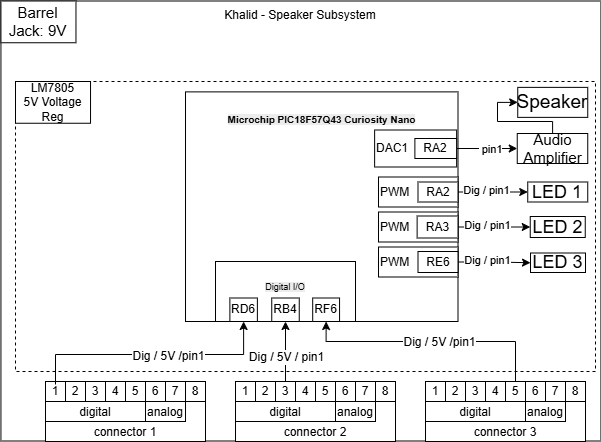

The diagram above was exported from draw.io. Its source (the exported page's mxGraphModel, read from the mxfile embedded in the PNG):
<mxGraphModel dx="1381" dy="788" grid="1" gridSize="10" guides="1" tooltips="1" connect="1" arrows="1" fold="1" page="1" pageScale="1" pageWidth="850" pageHeight="1100" math="0" shadow="0">
  <root>
    <mxCell id="0" />
    <mxCell id="1" parent="0" />
    <mxCell id="2" parent="1" style="rounded=0;whiteSpace=wrap;html=1;strokeColor=default;align=center;verticalAlign=middle;fontFamily=Helvetica;fontSize=12;fontColor=default;fillColor=none;gradientColor=none;dashed=1;movable=1;resizable=1;rotatable=1;deletable=1;editable=1;locked=0;connectable=1;" value="" vertex="1">
      <mxGeometry height="290" width="580" x="530" y="780" as="geometry" />
    </mxCell>
    <mxCell id="3" parent="1" style="rounded=0;whiteSpace=wrap;html=1;fillColor=none;verticalAlign=top;movable=1;resizable=1;rotatable=1;deletable=1;editable=1;locked=0;connectable=1;" value="Khalid - Speaker Subsystem" vertex="1">
      <mxGeometry height="440" width="600" x="515.44" y="699.5" as="geometry" />
    </mxCell>
    <mxCell id="4" connectable="0" parent="1" style="group;movable=1;resizable=1;rotatable=1;deletable=1;editable=1;locked=0;connectable=1;" value="" vertex="1">
      <mxGeometry height="60" width="160" x="560" y="1080" as="geometry" />
    </mxCell>
    <mxCell id="5" parent="4" style="rounded=0;whiteSpace=wrap;html=1;verticalAlign=bottom;movable=1;resizable=1;rotatable=1;deletable=1;editable=1;locked=0;connectable=1;" value="connector 1" vertex="1">
      <mxGeometry height="60" width="160" as="geometry" />
    </mxCell>
    <mxCell id="6" parent="4" style="rounded=0;whiteSpace=wrap;html=1;verticalAlign=bottom;movable=1;resizable=1;rotatable=1;deletable=1;editable=1;locked=0;connectable=1;" value="digital" vertex="1">
      <mxGeometry height="20" width="100" y="20" as="geometry" />
    </mxCell>
    <mxCell id="7" parent="4" style="rounded=0;whiteSpace=wrap;html=1;verticalAlign=bottom;movable=1;resizable=1;rotatable=1;deletable=1;editable=1;locked=0;connectable=1;" value="analog" vertex="1">
      <mxGeometry height="20" width="40" x="100" y="20" as="geometry" />
    </mxCell>
    <mxCell id="8" parent="4" style="rounded=0;whiteSpace=wrap;html=1;movable=1;resizable=1;rotatable=1;deletable=1;editable=1;locked=0;connectable=1;" value="1" vertex="1">
      <mxGeometry height="20" width="20" as="geometry" />
    </mxCell>
    <mxCell id="9" parent="4" style="rounded=0;whiteSpace=wrap;html=1;movable=1;resizable=1;rotatable=1;deletable=1;editable=1;locked=0;connectable=1;" value="2" vertex="1">
      <mxGeometry height="20" width="20" x="20" as="geometry" />
    </mxCell>
    <mxCell id="10" parent="4" style="rounded=0;whiteSpace=wrap;html=1;movable=1;resizable=1;rotatable=1;deletable=1;editable=1;locked=0;connectable=1;" value="3" vertex="1">
      <mxGeometry height="20" width="20" x="40" as="geometry" />
    </mxCell>
    <mxCell id="11" parent="4" style="rounded=0;whiteSpace=wrap;html=1;movable=1;resizable=1;rotatable=1;deletable=1;editable=1;locked=0;connectable=1;" value="4" vertex="1">
      <mxGeometry height="20" width="20" x="60" as="geometry" />
    </mxCell>
    <mxCell id="12" parent="4" style="rounded=0;whiteSpace=wrap;html=1;movable=1;resizable=1;rotatable=1;deletable=1;editable=1;locked=0;connectable=1;" value="5" vertex="1">
      <mxGeometry height="20" width="20" x="80" as="geometry" />
    </mxCell>
    <mxCell id="13" parent="4" style="rounded=0;whiteSpace=wrap;html=1;movable=1;resizable=1;rotatable=1;deletable=1;editable=1;locked=0;connectable=1;" value="6" vertex="1">
      <mxGeometry height="20" width="20" x="100" as="geometry" />
    </mxCell>
    <mxCell id="14" parent="4" style="rounded=0;whiteSpace=wrap;html=1;movable=1;resizable=1;rotatable=1;deletable=1;editable=1;locked=0;connectable=1;" value="7" vertex="1">
      <mxGeometry height="20" width="20" x="120" as="geometry" />
    </mxCell>
    <mxCell id="15" parent="4" style="rounded=0;whiteSpace=wrap;html=1;movable=1;resizable=1;rotatable=1;deletable=1;editable=1;locked=0;connectable=1;" value="8" vertex="1">
      <mxGeometry height="20" width="20" x="140" as="geometry" />
    </mxCell>
    <mxCell id="16" connectable="0" parent="1" style="group;movable=1;resizable=1;rotatable=1;deletable=1;editable=1;locked=0;connectable=1;" value="" vertex="1">
      <mxGeometry height="60" width="160" x="750" y="1080" as="geometry" />
    </mxCell>
    <mxCell id="17" parent="16" style="rounded=0;whiteSpace=wrap;html=1;verticalAlign=bottom;movable=1;resizable=1;rotatable=1;deletable=1;editable=1;locked=0;connectable=1;" value="connector 2" vertex="1">
      <mxGeometry height="60" width="160" as="geometry" />
    </mxCell>
    <mxCell id="18" parent="16" style="rounded=0;whiteSpace=wrap;html=1;verticalAlign=bottom;movable=1;resizable=1;rotatable=1;deletable=1;editable=1;locked=0;connectable=1;" value="digital" vertex="1">
      <mxGeometry height="20" width="100" y="20" as="geometry" />
    </mxCell>
    <mxCell id="19" parent="16" style="rounded=0;whiteSpace=wrap;html=1;verticalAlign=bottom;movable=1;resizable=1;rotatable=1;deletable=1;editable=1;locked=0;connectable=1;" value="analog" vertex="1">
      <mxGeometry height="20" width="40" x="100" y="20" as="geometry" />
    </mxCell>
    <mxCell id="20" parent="16" style="rounded=0;whiteSpace=wrap;html=1;movable=1;resizable=1;rotatable=1;deletable=1;editable=1;locked=0;connectable=1;" value="1" vertex="1">
      <mxGeometry height="20" width="20" as="geometry" />
    </mxCell>
    <mxCell id="21" parent="16" style="rounded=0;whiteSpace=wrap;html=1;movable=1;resizable=1;rotatable=1;deletable=1;editable=1;locked=0;connectable=1;" value="2" vertex="1">
      <mxGeometry height="20" width="20" x="20" as="geometry" />
    </mxCell>
    <mxCell id="22" parent="16" style="rounded=0;whiteSpace=wrap;html=1;movable=1;resizable=1;rotatable=1;deletable=1;editable=1;locked=0;connectable=1;" value="3" vertex="1">
      <mxGeometry height="20" width="20" x="40" as="geometry" />
    </mxCell>
    <mxCell id="23" parent="16" style="rounded=0;whiteSpace=wrap;html=1;movable=1;resizable=1;rotatable=1;deletable=1;editable=1;locked=0;connectable=1;" value="4" vertex="1">
      <mxGeometry height="20" width="20" x="60" as="geometry" />
    </mxCell>
    <mxCell id="24" parent="16" style="rounded=0;whiteSpace=wrap;html=1;movable=1;resizable=1;rotatable=1;deletable=1;editable=1;locked=0;connectable=1;" value="5" vertex="1">
      <mxGeometry height="20" width="20" x="80" as="geometry" />
    </mxCell>
    <mxCell id="25" parent="16" style="rounded=0;whiteSpace=wrap;html=1;movable=1;resizable=1;rotatable=1;deletable=1;editable=1;locked=0;connectable=1;" value="6" vertex="1">
      <mxGeometry height="20" width="20" x="100" as="geometry" />
    </mxCell>
    <mxCell id="26" parent="16" style="rounded=0;whiteSpace=wrap;html=1;movable=1;resizable=1;rotatable=1;deletable=1;editable=1;locked=0;connectable=1;" value="7" vertex="1">
      <mxGeometry height="20" width="20" x="120" as="geometry" />
    </mxCell>
    <mxCell id="27" parent="16" style="rounded=0;whiteSpace=wrap;html=1;movable=1;resizable=1;rotatable=1;deletable=1;editable=1;locked=0;connectable=1;" value="8" vertex="1">
      <mxGeometry height="20" width="20" x="140" as="geometry" />
    </mxCell>
    <mxCell id="28" connectable="0" parent="1" style="group;movable=1;resizable=1;rotatable=1;deletable=1;editable=1;locked=0;connectable=1;" value="" vertex="1">
      <mxGeometry height="60" width="160" x="940" y="1080" as="geometry" />
    </mxCell>
    <mxCell id="29" parent="28" style="rounded=0;whiteSpace=wrap;html=1;verticalAlign=bottom;movable=1;resizable=1;rotatable=1;deletable=1;editable=1;locked=0;connectable=1;" value="connector 3" vertex="1">
      <mxGeometry height="60" width="160" as="geometry" />
    </mxCell>
    <mxCell id="30" parent="28" style="rounded=0;whiteSpace=wrap;html=1;verticalAlign=bottom;movable=1;resizable=1;rotatable=1;deletable=1;editable=1;locked=0;connectable=1;" value="digital" vertex="1">
      <mxGeometry height="20" width="100" y="20" as="geometry" />
    </mxCell>
    <mxCell id="31" parent="28" style="rounded=0;whiteSpace=wrap;html=1;verticalAlign=bottom;movable=1;resizable=1;rotatable=1;deletable=1;editable=1;locked=0;connectable=1;" value="analog" vertex="1">
      <mxGeometry height="20" width="40" x="100" y="20" as="geometry" />
    </mxCell>
    <mxCell id="32" parent="28" style="rounded=0;whiteSpace=wrap;html=1;movable=1;resizable=1;rotatable=1;deletable=1;editable=1;locked=0;connectable=1;" value="1" vertex="1">
      <mxGeometry height="20" width="20" as="geometry" />
    </mxCell>
    <mxCell id="33" parent="28" style="rounded=0;whiteSpace=wrap;html=1;movable=1;resizable=1;rotatable=1;deletable=1;editable=1;locked=0;connectable=1;" value="2" vertex="1">
      <mxGeometry height="20" width="20" x="20" as="geometry" />
    </mxCell>
    <mxCell id="34" parent="28" style="rounded=0;whiteSpace=wrap;html=1;movable=1;resizable=1;rotatable=1;deletable=1;editable=1;locked=0;connectable=1;" value="3" vertex="1">
      <mxGeometry height="20" width="20" x="40" as="geometry" />
    </mxCell>
    <mxCell id="35" parent="28" style="rounded=0;whiteSpace=wrap;html=1;movable=1;resizable=1;rotatable=1;deletable=1;editable=1;locked=0;connectable=1;" value="4" vertex="1">
      <mxGeometry height="20" width="20" x="60" as="geometry" />
    </mxCell>
    <mxCell id="36" parent="28" style="rounded=0;whiteSpace=wrap;html=1;movable=1;resizable=1;rotatable=1;deletable=1;editable=1;locked=0;connectable=1;" value="5" vertex="1">
      <mxGeometry height="20" width="20" x="80" as="geometry" />
    </mxCell>
    <mxCell id="37" parent="28" style="rounded=0;whiteSpace=wrap;html=1;movable=1;resizable=1;rotatable=1;deletable=1;editable=1;locked=0;connectable=1;" value="6" vertex="1">
      <mxGeometry height="20" width="20" x="100" as="geometry" />
    </mxCell>
    <mxCell id="38" parent="28" style="rounded=0;whiteSpace=wrap;html=1;movable=1;resizable=1;rotatable=1;deletable=1;editable=1;locked=0;connectable=1;" value="7" vertex="1">
      <mxGeometry height="20" width="20" x="120" as="geometry" />
    </mxCell>
    <mxCell id="39" parent="28" style="rounded=0;whiteSpace=wrap;html=1;movable=1;resizable=1;rotatable=1;deletable=1;editable=1;locked=0;connectable=1;" value="8" vertex="1">
      <mxGeometry height="20" width="20" x="140" as="geometry" />
    </mxCell>
    <mxCell id="40" parent="1" style="rounded=0;whiteSpace=wrap;html=1;movable=1;resizable=1;rotatable=1;deletable=1;editable=1;locked=0;connectable=1;verticalAlign=top;" value="&lt;br style=&quot;font-size: 10px; font-weight: 700;&quot;&gt;&lt;span style=&quot;font-size: 10px; font-weight: 700; color: rgb(0, 0, 0); background-color: rgb(236, 236, 236); float: none; display: inline !important; line-height: 50%;&quot;&gt;Microchip PIC18F57Q43 Curiosity Nano&lt;/span&gt;" vertex="1">
      <mxGeometry height="229.62" width="272.5" x="700" y="790.38" as="geometry" />
    </mxCell>
    <mxCell id="41" parent="1" style="rounded=0;whiteSpace=wrap;html=1;align=left;movable=1;resizable=1;rotatable=1;deletable=1;editable=1;locked=0;connectable=1;" value="DAC1" vertex="1">
      <mxGeometry height="37" width="82" x="889.13" y="828.5" as="geometry" />
    </mxCell>
    <mxCell id="42" parent="1" style="rounded=0;whiteSpace=wrap;html=1;align=left;movable=1;resizable=1;rotatable=1;deletable=1;editable=1;locked=0;connectable=1;" value="PWM" vertex="1">
      <mxGeometry height="30" width="79.5" x="893" y="875.5" as="geometry" />
    </mxCell>
    <mxCell id="43" edge="1" parent="1" source="45" style="edgeStyle=orthogonalEdgeStyle;rounded=0;orthogonalLoop=1;jettySize=auto;html=1;entryX=0;entryY=0.5;entryDx=0;entryDy=0;movable=1;resizable=1;rotatable=1;deletable=1;editable=1;locked=0;connectable=1;" target="53">
      <mxGeometry relative="1" as="geometry" />
    </mxCell>
    <mxCell id="44" connectable="0" parent="43" style="edgeLabel;html=1;align=center;verticalAlign=middle;resizable=1;points=[];movable=1;rotatable=1;deletable=1;editable=1;locked=0;connectable=1;" value="&amp;nbsp;pin1" vertex="1">
      <mxGeometry relative="1" x="-0.1939" y="-3" as="geometry">
        <mxPoint x="9" y="-3" as="offset" />
      </mxGeometry>
    </mxCell>
    <mxCell id="45" parent="1" style="rounded=0;whiteSpace=wrap;html=1;align=center;movable=1;resizable=1;rotatable=1;deletable=1;editable=1;locked=0;connectable=1;" value="RA2" vertex="1">
      <mxGeometry height="20" width="41.75" x="929.38" y="837" as="geometry" />
    </mxCell>
    <mxCell id="46" edge="1" parent="1" source="48" style="edgeStyle=orthogonalEdgeStyle;rounded=0;orthogonalLoop=1;jettySize=auto;html=1;entryX=0;entryY=0.5;entryDx=0;entryDy=0;movable=1;resizable=1;rotatable=1;deletable=1;editable=1;locked=0;connectable=1;" target="54">
      <mxGeometry relative="1" as="geometry" />
    </mxCell>
    <mxCell id="47" connectable="0" parent="46" style="edgeLabel;html=1;align=center;verticalAlign=middle;resizable=1;points=[];movable=1;rotatable=1;deletable=1;editable=1;locked=0;connectable=1;" value="Dig / pin1" vertex="1">
      <mxGeometry relative="1" x="-0.2104" y="2" as="geometry">
        <mxPoint as="offset" />
      </mxGeometry>
    </mxCell>
    <mxCell id="48" parent="1" style="rounded=0;whiteSpace=wrap;html=1;align=center;movable=1;resizable=1;rotatable=1;deletable=1;editable=1;locked=0;connectable=1;" value="RA2" vertex="1">
      <mxGeometry height="20" width="40" x="932.5" y="880.5" as="geometry" />
    </mxCell>
    <mxCell id="49" parent="1" style="rounded=0;whiteSpace=wrap;html=1;verticalAlign=top;movable=1;resizable=1;rotatable=1;deletable=1;editable=1;locked=0;connectable=1;align=center;" value="&lt;div style=&quot;&quot;&gt;&lt;br&gt;&lt;/div&gt;&lt;font style=&quot;font-size: 9px;&quot;&gt;&lt;div style=&quot;&quot;&gt;&lt;span style=&quot;background-color: light-dark(rgb(236, 236, 236), rgb(34, 34, 34)); color: light-dark(rgb(0, 0, 0), rgb(237, 237, 237));&quot;&gt;Digital I/O&lt;/span&gt;&lt;/div&gt;&lt;/font&gt;" vertex="1">
      <mxGeometry height="60" width="140" x="730" y="960" as="geometry" />
    </mxCell>
    <mxCell id="50" parent="1" style="rounded=0;whiteSpace=wrap;html=1;movable=1;resizable=1;rotatable=1;deletable=1;editable=1;locked=0;connectable=1;" value="RD6" vertex="1">
      <mxGeometry height="23.5" width="27.5" x="744.38" y="996.5000000000001" as="geometry" />
    </mxCell>
    <mxCell id="51" parent="1" style="rounded=0;whiteSpace=wrap;html=1;movable=1;resizable=1;rotatable=1;deletable=1;editable=1;locked=0;connectable=1;" value="RB4" vertex="1">
      <mxGeometry height="23.5" width="27.5" x="786.25" y="996.5000000000001" as="geometry" />
    </mxCell>
    <mxCell id="52" edge="1" parent="1" source="53" style="edgeStyle=orthogonalEdgeStyle;rounded=0;orthogonalLoop=1;jettySize=auto;html=1;entryX=0;entryY=0.5;entryDx=0;entryDy=0;" target="55">
      <mxGeometry relative="1" as="geometry">
        <Array as="points">
          <mxPoint x="1067" y="820" />
          <mxPoint x="1012" y="820" />
          <mxPoint x="1012" y="801" />
        </Array>
      </mxGeometry>
    </mxCell>
    <mxCell id="53" parent="1" style="rounded=0;whiteSpace=wrap;html=1;movable=1;resizable=1;rotatable=1;deletable=1;editable=1;locked=0;connectable=1;" value="&lt;font style=&quot;font-size: 15px;&quot;&gt;Audio Amplifier&lt;/font&gt;" vertex="1">
      <mxGeometry height="30" width="70.5" x="1031.75" y="832" as="geometry" />
    </mxCell>
    <mxCell id="54" parent="1" style="rounded=0;whiteSpace=wrap;html=1;movable=1;resizable=1;rotatable=1;deletable=1;editable=1;locked=0;connectable=1;" value="&lt;span style=&quot;font-size: 18px;&quot;&gt;LED 1&lt;/span&gt;" vertex="1">
      <mxGeometry height="20" width="60" x="1042.25" y="880.5" as="geometry" />
    </mxCell>
    <mxCell id="55" parent="1" style="rounded=0;whiteSpace=wrap;html=1;movable=1;resizable=1;rotatable=1;deletable=1;editable=1;locked=0;connectable=1;" value="&lt;font style=&quot;font-size: 19px;&quot;&gt;Speaker&lt;/font&gt;" vertex="1">
      <mxGeometry height="30" width="70" x="1032.25" y="785.87" as="geometry" />
    </mxCell>
    <mxCell id="56" edge="1" parent="1" source="64" style="edgeStyle=orthogonalEdgeStyle;rounded=0;orthogonalLoop=1;jettySize=auto;html=1;entryX=0;entryY=0.5;entryDx=0;entryDy=0;movable=1;resizable=1;rotatable=1;deletable=1;editable=1;locked=0;connectable=1;" target="58">
      <mxGeometry relative="1" as="geometry" />
    </mxCell>
    <mxCell id="57" connectable="0" parent="56" style="edgeLabel;html=1;align=center;verticalAlign=middle;resizable=1;points=[];movable=1;rotatable=1;deletable=1;editable=1;locked=0;connectable=1;" value="Dig / pin1" vertex="1">
      <mxGeometry relative="1" x="-0.2104" y="2" as="geometry">
        <mxPoint as="offset" />
      </mxGeometry>
    </mxCell>
    <mxCell id="58" parent="1" style="rounded=0;whiteSpace=wrap;html=1;movable=1;resizable=1;rotatable=1;deletable=1;editable=1;locked=0;connectable=1;" value="&lt;font style=&quot;font-size: 18px;&quot;&gt;LED 2&lt;/font&gt;" vertex="1">
      <mxGeometry height="21" width="55" x="1044.75" y="915" as="geometry" />
    </mxCell>
    <mxCell id="59" edge="1" parent="1" source="65" style="edgeStyle=orthogonalEdgeStyle;rounded=0;orthogonalLoop=1;jettySize=auto;html=1;entryX=0;entryY=0.5;entryDx=0;entryDy=0;movable=1;resizable=1;rotatable=1;deletable=1;editable=1;locked=0;connectable=1;" target="62">
      <mxGeometry relative="1" as="geometry" />
    </mxCell>
    <mxCell id="60" connectable="0" parent="59" style="edgeLabel;html=1;align=center;verticalAlign=middle;resizable=1;points=[];movable=1;rotatable=1;deletable=1;editable=1;locked=0;connectable=1;" value="Dig / pin1" vertex="1">
      <mxGeometry relative="1" x="-0.2104" y="2" as="geometry">
        <mxPoint as="offset" />
      </mxGeometry>
    </mxCell>
    <mxCell id="61" parent="1" style="rounded=0;whiteSpace=wrap;html=1;align=left;movable=1;resizable=1;rotatable=1;deletable=1;editable=1;locked=0;connectable=1;" value="PWM" vertex="1">
      <mxGeometry height="30" width="79.5" x="893" y="910.5" as="geometry" />
    </mxCell>
    <mxCell id="62" parent="1" style="rounded=0;whiteSpace=wrap;html=1;movable=1;resizable=1;rotatable=1;deletable=1;editable=1;locked=0;connectable=1;" value="&lt;font style=&quot;font-size: 18px;&quot;&gt;LED 3&lt;/font&gt;" vertex="1">
      <mxGeometry height="19.5" width="55" x="1045" y="951.5" as="geometry" />
    </mxCell>
    <mxCell id="63" parent="1" style="rounded=0;whiteSpace=wrap;html=1;align=left;movable=1;resizable=1;rotatable=1;deletable=1;editable=1;locked=0;connectable=1;" value="PWM" vertex="1">
      <mxGeometry height="30" width="79.5" x="893" y="945.5" as="geometry" />
    </mxCell>
    <mxCell id="64" parent="1" style="rounded=0;whiteSpace=wrap;html=1;align=center;movable=1;resizable=1;rotatable=1;deletable=1;editable=1;locked=0;connectable=1;" value="RA3" vertex="1">
      <mxGeometry height="22" width="40.87" x="931.63" y="914.5" as="geometry" />
    </mxCell>
    <mxCell id="65" parent="1" style="rounded=0;whiteSpace=wrap;html=1;align=center;movable=1;resizable=1;rotatable=1;deletable=1;editable=1;locked=0;connectable=1;" value="RE6" vertex="1">
      <mxGeometry height="21" width="40" x="932.5" y="950" as="geometry" />
    </mxCell>
    <mxCell id="66" parent="1" style="rounded=0;whiteSpace=wrap;html=1;movable=1;resizable=1;rotatable=1;deletable=1;editable=1;locked=0;connectable=1;" value="RF6" vertex="1">
      <mxGeometry height="23.5" width="26.87" x="827.19" y="996.5000000000001" as="geometry" />
    </mxCell>
    <mxCell id="67" edge="1" parent="1" source="36" style="edgeStyle=orthogonalEdgeStyle;rounded=0;orthogonalLoop=1;jettySize=auto;html=1;fontFamily=Helvetica;fontSize=12;fontColor=default;entryX=0.5;entryY=1;entryDx=0;entryDy=0;exitX=0.5;exitY=0;exitDx=0;exitDy=0;" target="66">
      <mxGeometry relative="1" as="geometry">
        <Array as="points">
          <mxPoint x="1030" y="1040" />
          <mxPoint x="841" y="1040" />
        </Array>
        <mxPoint x="1076.9370270270272" y="1080" as="sourcePoint" />
        <mxPoint x="890.345" y="1020" as="targetPoint" />
      </mxGeometry>
    </mxCell>
    <mxCell id="68" connectable="0" parent="67" style="edgeLabel;html=1;align=center;verticalAlign=middle;resizable=0;points=[];rounded=0;strokeColor=default;fontFamily=Helvetica;fontSize=12;fontColor=default;fillColor=default;" value="Dig / 5V /pin1" vertex="1">
      <mxGeometry relative="1" x="-0.0649" as="geometry">
        <mxPoint as="offset" />
      </mxGeometry>
    </mxCell>
    <mxCell id="69" edge="1" parent="1" style="edgeStyle=orthogonalEdgeStyle;rounded=0;orthogonalLoop=1;jettySize=auto;html=1;fontFamily=Helvetica;fontSize=12;fontColor=default;entryX=0.5;entryY=1;entryDx=0;entryDy=0;" target="50">
      <mxGeometry relative="1" as="geometry">
        <Array as="points">
          <mxPoint x="570" y="1053" />
          <mxPoint x="758" y="1053" />
        </Array>
        <mxPoint x="569.9999999999999" y="1083" as="sourcePoint" />
        <mxPoint x="706.25" y="1023" as="targetPoint" />
      </mxGeometry>
    </mxCell>
    <mxCell id="70" connectable="0" parent="69" style="edgeLabel;html=1;align=center;verticalAlign=middle;resizable=0;points=[];rounded=0;strokeColor=default;fontFamily=Helvetica;fontSize=12;fontColor=default;fillColor=default;" value="Dig / 5V /pin1" vertex="1">
      <mxGeometry relative="1" x="0.3387" y="-1" as="geometry">
        <mxPoint x="-26" as="offset" />
      </mxGeometry>
    </mxCell>
    <mxCell id="71" edge="1" parent="1" source="22" style="edgeStyle=orthogonalEdgeStyle;rounded=0;orthogonalLoop=1;jettySize=auto;html=1;entryX=0.5;entryY=1;entryDx=0;entryDy=0;fontFamily=Helvetica;fontSize=12;fontColor=default;" target="51">
      <mxGeometry relative="1" as="geometry" />
    </mxCell>
    <mxCell id="72" connectable="0" parent="71" style="edgeLabel;html=1;align=center;verticalAlign=middle;resizable=0;points=[];rounded=0;strokeColor=default;fontFamily=Helvetica;fontSize=12;fontColor=default;fillColor=default;" value="Dig / 5V / pin1" vertex="1">
      <mxGeometry relative="1" x="-0.1692" as="geometry">
        <mxPoint as="offset" />
      </mxGeometry>
    </mxCell>
    <mxCell id="73" parent="1" style="rounded=0;whiteSpace=wrap;html=1;movable=1;resizable=1;rotatable=1;deletable=1;editable=1;locked=0;connectable=1;" value="&lt;font style=&quot;font-size: 15px;&quot;&gt;Barrel Jack: 9V&lt;/font&gt;" vertex="1">
      <mxGeometry height="41.75" width="75.03" x="515.44" y="699.5" as="geometry" />
    </mxCell>
    <mxCell id="74" parent="1" style="rounded=0;whiteSpace=wrap;html=1;movable=1;resizable=1;rotatable=1;deletable=1;editable=1;locked=0;connectable=1;" value="LM7805&lt;div&gt;5V Voltage Reg&lt;/div&gt;" vertex="1">
      <mxGeometry height="41.75" width="75.03" x="530" y="780" as="geometry" />
    </mxCell>
  </root>
</mxGraphModel>